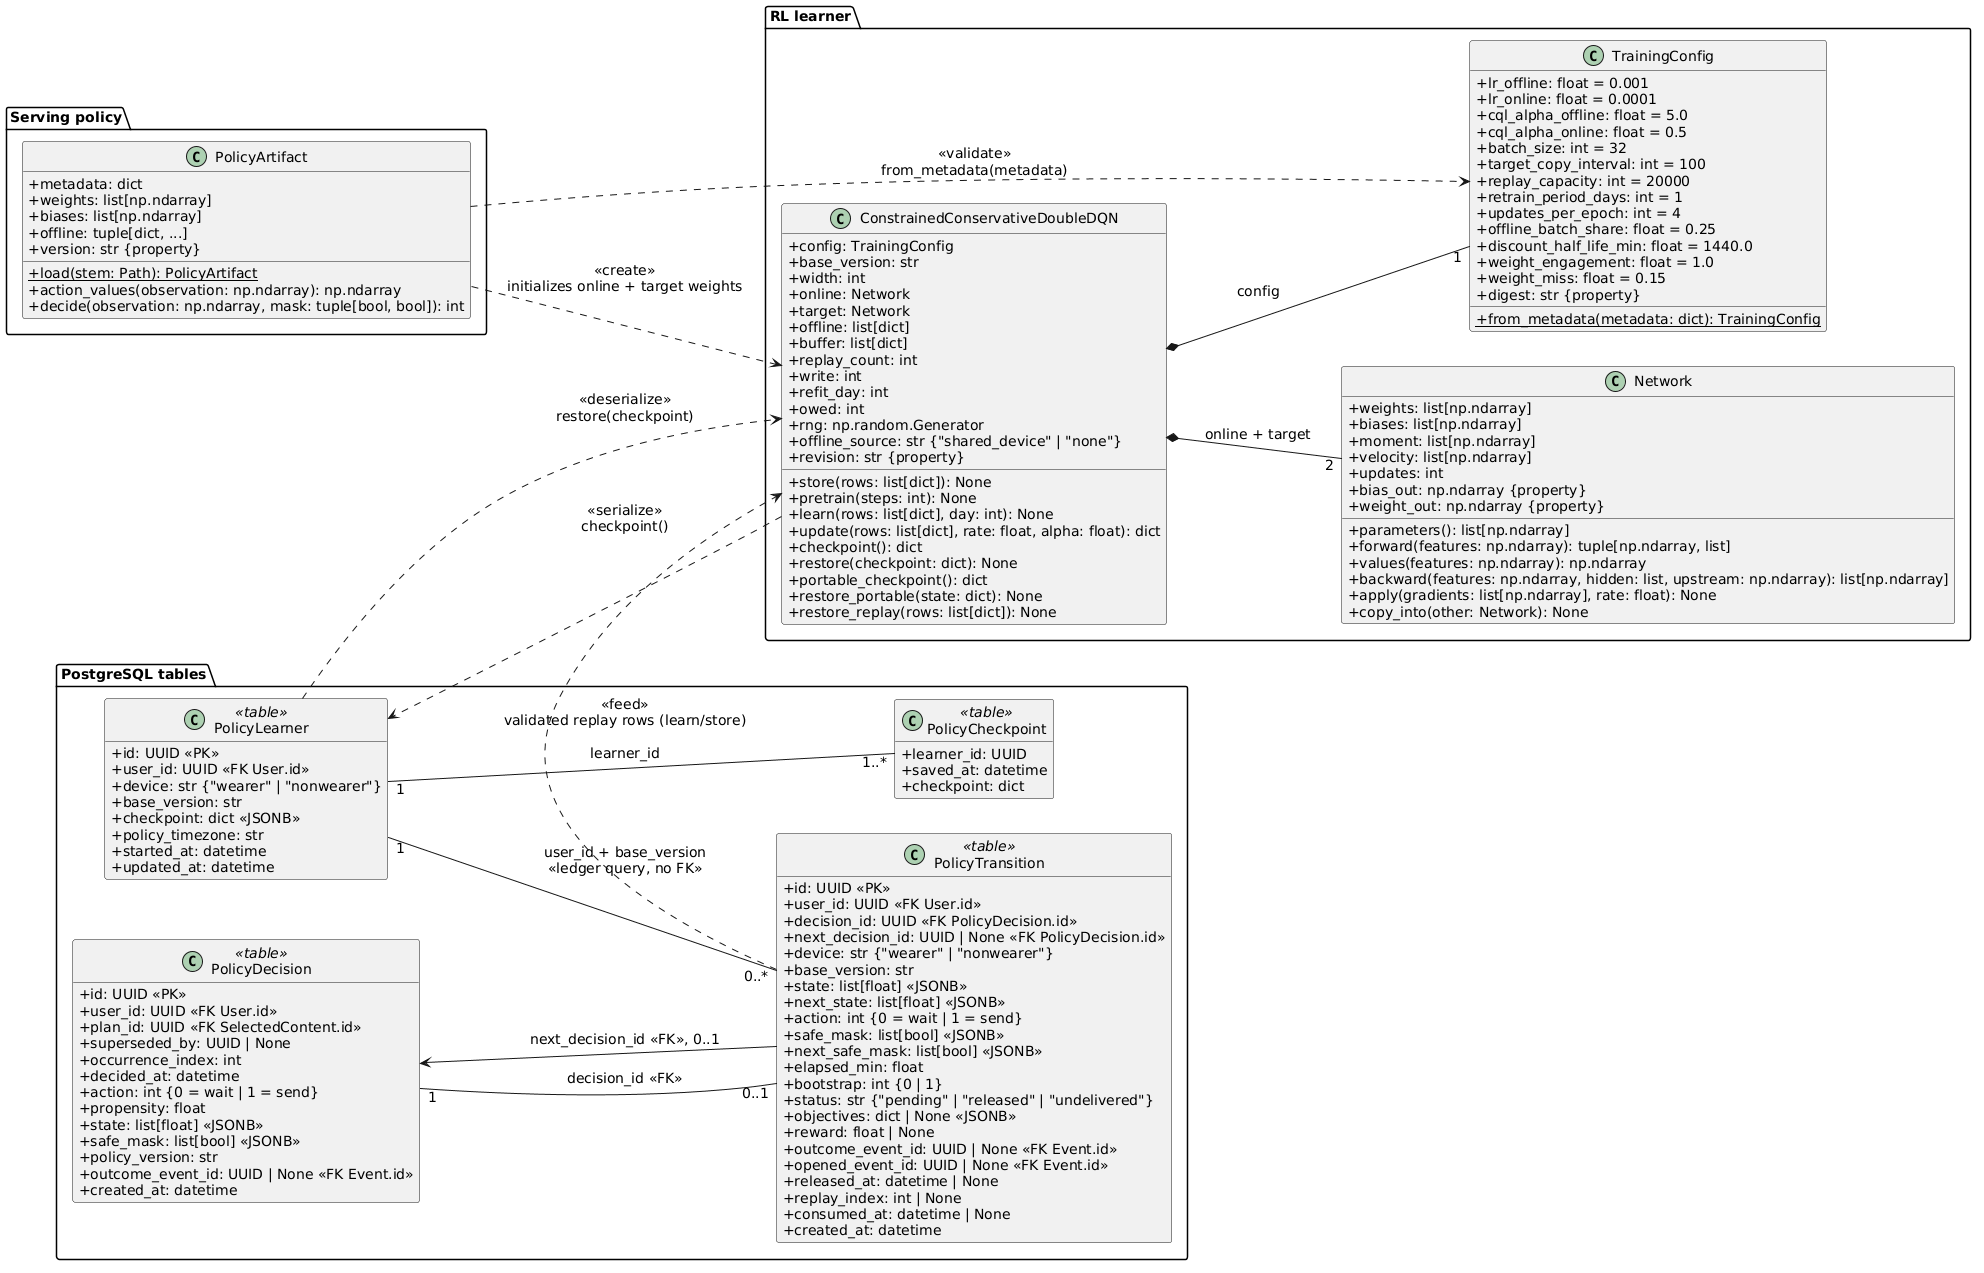

The diagram above was rendered by PlantUML. Its source (embedded in the PNG):
@startuml
skinparam shadowing false
skinparam defaultFontName Arial
skinparam defaultFontSize 14
skinparam classAttributeIconSize 0
hide empty members
left to right direction

package "Serving policy" {
  class PolicyArtifact {
    + metadata: dict
    + weights: list[np.ndarray]
    + biases: list[np.ndarray]
    + offline: tuple[dict, ...]
    + version: str {property}
    + {static} load(stem: Path): PolicyArtifact
    + action_values(observation: np.ndarray): np.ndarray
    + decide(observation: np.ndarray, mask: tuple[bool, bool]): int
  }
}

package "RL learner" {
  class TrainingConfig {
    + lr_offline: float = 0.001
    + lr_online: float = 0.0001
    + cql_alpha_offline: float = 5.0
    + cql_alpha_online: float = 0.5
    + batch_size: int = 32
    + target_copy_interval: int = 100
    + replay_capacity: int = 20000
    + retrain_period_days: int = 1
    + updates_per_epoch: int = 4
    + offline_batch_share: float = 0.25
    + discount_half_life_min: float = 1440.0
    + weight_engagement: float = 1.0
    + weight_miss: float = 0.15
    + digest: str {property}
    + {static} from_metadata(metadata: dict): TrainingConfig
  }

  class Network {
    + weights: list[np.ndarray]
    + biases: list[np.ndarray]
    + moment: list[np.ndarray]
    + velocity: list[np.ndarray]
    + updates: int
    + bias_out: np.ndarray {property}
    + weight_out: np.ndarray {property}
    + parameters(): list[np.ndarray]
    + forward(features: np.ndarray): tuple[np.ndarray, list]
    + values(features: np.ndarray): np.ndarray
    + backward(features: np.ndarray, hidden: list, upstream: np.ndarray): list[np.ndarray]
    + apply(gradients: list[np.ndarray], rate: float): None
    + copy_into(other: Network): None
  }

  class ConstrainedConservativeDoubleDQN {
    + config: TrainingConfig
    + base_version: str
    + width: int
    + online: Network
    + target: Network
    + offline: list[dict]
    + buffer: list[dict]
    + replay_count: int
    + write: int
    + refit_day: int
    + owed: int
    + rng: np.random.Generator
    + offline_source: str {"shared_device" | "none"}
    + revision: str {property}
    + store(rows: list[dict]): None
    + pretrain(steps: int): None
    + learn(rows: list[dict], day: int): None
    + update(rows: list[dict], rate: float, alpha: float): dict
    + checkpoint(): dict
    + restore(checkpoint: dict): None
    + portable_checkpoint(): dict
    + restore_portable(state: dict): None
    + restore_replay(rows: list[dict]): None
  }
}

package "PostgreSQL tables" {
  class PolicyDecision <<table>> {
    + id: UUID «PK»
    + user_id: UUID «FK User.id»
    + plan_id: UUID «FK SelectedContent.id»
    + superseded_by: UUID | None
    + occurrence_index: int
    + decided_at: datetime
    + action: int {0 = wait | 1 = send}
    + propensity: float
    + state: list[float] «JSONB»
    + safe_mask: list[bool] «JSONB»
    + policy_version: str
    + outcome_event_id: UUID | None «FK Event.id»
    + created_at: datetime
  }

  class PolicyTransition <<table>> {
    + id: UUID «PK»
    + user_id: UUID «FK User.id»
    + decision_id: UUID «FK PolicyDecision.id»
    + next_decision_id: UUID | None «FK PolicyDecision.id»
    + device: str {"wearer" | "nonwearer"}
    + base_version: str
    + state: list[float] «JSONB»
    + next_state: list[float] «JSONB»
    + action: int {0 = wait | 1 = send}
    + safe_mask: list[bool] «JSONB»
    + next_safe_mask: list[bool] «JSONB»
    + elapsed_min: float
    + bootstrap: int {0 | 1}
    + status: str {"pending" | "released" | "undelivered"}
    + objectives: dict | None «JSONB»
    + reward: float | None
    + outcome_event_id: UUID | None «FK Event.id»
    + opened_event_id: UUID | None «FK Event.id»
    + released_at: datetime | None
    + replay_index: int | None
    + consumed_at: datetime | None
    + created_at: datetime
  }

  class PolicyCheckpoint <<table>> {
    + learner_id: UUID
    + saved_at: datetime
    + checkpoint: dict
  }
  class PolicyLearner <<table>> {
    + id: UUID «PK»
    + user_id: UUID «FK User.id»
    + device: str {"wearer" | "nonwearer"}
    + base_version: str
    + checkpoint: dict «JSONB»
    + policy_timezone: str
    + started_at: datetime
    + updated_at: datetime
  }
}

PolicyArtifact ..> ConstrainedConservativeDoubleDQN : <<create>>\ninitializes online + target weights
PolicyArtifact ..> TrainingConfig : <<validate>>\nfrom_metadata(metadata)
ConstrainedConservativeDoubleDQN *-- "1" TrainingConfig : config
ConstrainedConservativeDoubleDQN *-- "2" Network : online + target

PolicyLearner "1" -- "1..*" PolicyCheckpoint : learner_id
PolicyDecision "1" -- "0..1" PolicyTransition : decision_id «FK»
PolicyTransition --> PolicyDecision : next_decision_id «FK», 0..1
PolicyLearner "1" -- "0..*" PolicyTransition : user_id + base_version\n«ledger query, no FK»
PolicyTransition ..> ConstrainedConservativeDoubleDQN : <<feed>>\nvalidated replay rows (learn/store)
ConstrainedConservativeDoubleDQN ..> PolicyLearner : <<serialize>>\ncheckpoint()
PolicyLearner ..> ConstrainedConservativeDoubleDQN : <<deserialize>>\nrestore(checkpoint)
@enduml